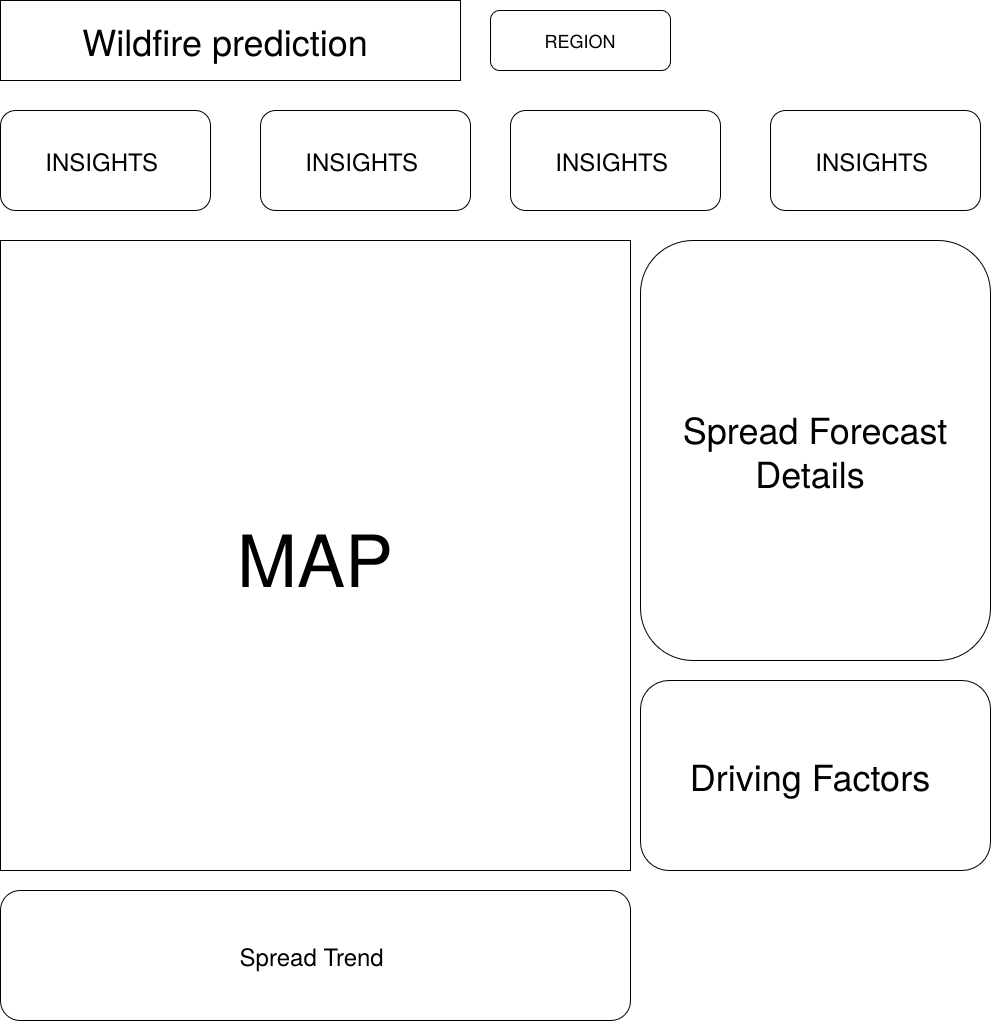

The diagram above was exported from draw.io. Its source (the exported page's mxGraphModel, read from the mxfile embedded in the PNG):
<mxGraphModel dx="1008" dy="1108" grid="1" gridSize="10" guides="1" tooltips="1" connect="1" arrows="1" fold="1" page="1" pageScale="1" pageWidth="1600" pageHeight="1050" math="0" shadow="0">
  <root>
    <mxCell id="0" />
    <mxCell id="1" parent="0" />
    <mxCell id="uj6MxAyobIuCiEaao_dq-94" parent="1" style="rounded=0;whiteSpace=wrap;html=1;" value="&lt;font style=&quot;font-size: 36px;&quot;&gt;Wildfire prediction&amp;nbsp;&lt;/font&gt;" vertex="1">
      <mxGeometry height="80" width="460" y="10" as="geometry" />
    </mxCell>
    <mxCell id="uj6MxAyobIuCiEaao_dq-96" parent="1" style="rounded=1;whiteSpace=wrap;html=1;" value="&lt;font style=&quot;font-size: 24px;&quot;&gt;INSIGHTS&amp;nbsp;&lt;/font&gt;" vertex="1">
      <mxGeometry height="100" width="210" y="120" as="geometry" />
    </mxCell>
    <mxCell id="uj6MxAyobIuCiEaao_dq-97" parent="1" style="rounded=1;whiteSpace=wrap;html=1;" value="&lt;font style=&quot;font-size: 24px;&quot;&gt;INSIGHTS&amp;nbsp;&lt;/font&gt;" vertex="1">
      <mxGeometry height="100" width="210" x="260" y="120" as="geometry" />
    </mxCell>
    <mxCell id="uj6MxAyobIuCiEaao_dq-98" parent="1" style="rounded=1;whiteSpace=wrap;html=1;" value="&lt;font style=&quot;font-size: 24px;&quot;&gt;INSIGHTS&amp;nbsp;&lt;/font&gt;" vertex="1">
      <mxGeometry height="100" width="210" x="510" y="120" as="geometry" />
    </mxCell>
    <mxCell id="uj6MxAyobIuCiEaao_dq-99" parent="1" style="rounded=1;whiteSpace=wrap;html=1;" value="&lt;font style=&quot;font-size: 24px;&quot;&gt;INSIGHTS&amp;nbsp;&lt;/font&gt;" vertex="1">
      <mxGeometry height="100" width="210" x="770" y="120" as="geometry" />
    </mxCell>
    <mxCell id="uj6MxAyobIuCiEaao_dq-100" parent="1" style="whiteSpace=wrap;html=1;aspect=fixed;" value="&lt;font style=&quot;font-size: 72px;&quot;&gt;MAP&lt;/font&gt;" vertex="1">
      <mxGeometry height="630" width="630" y="250" as="geometry" />
    </mxCell>
    <mxCell id="uj6MxAyobIuCiEaao_dq-101" parent="1" style="rounded=1;whiteSpace=wrap;html=1;" value="&lt;font style=&quot;font-size: 36px;&quot;&gt;Spread Forecast Details&amp;nbsp;&lt;/font&gt;" vertex="1">
      <mxGeometry height="420" width="350" x="640" y="250" as="geometry" />
    </mxCell>
    <mxCell id="uj6MxAyobIuCiEaao_dq-102" parent="1" style="rounded=1;whiteSpace=wrap;html=1;" value="&lt;font style=&quot;font-size: 36px;&quot;&gt;Driving Factors&amp;nbsp;&lt;/font&gt;" vertex="1">
      <mxGeometry height="190" width="350" x="640" y="690" as="geometry" />
    </mxCell>
    <mxCell id="uj6MxAyobIuCiEaao_dq-103" parent="1" style="rounded=1;whiteSpace=wrap;html=1;" value="&lt;font style=&quot;font-size: 24px;&quot;&gt;Spread Trend&amp;nbsp;&lt;/font&gt;" vertex="1">
      <mxGeometry height="130" width="630" y="900" as="geometry" />
    </mxCell>
    <mxCell id="uj6MxAyobIuCiEaao_dq-104" parent="1" style="rounded=1;whiteSpace=wrap;html=1;" value="&lt;font style=&quot;font-size: 18px;&quot;&gt;REGION&lt;/font&gt;" vertex="1">
      <mxGeometry height="60" width="180" x="490" y="20" as="geometry" />
    </mxCell>
  </root>
</mxGraphModel>